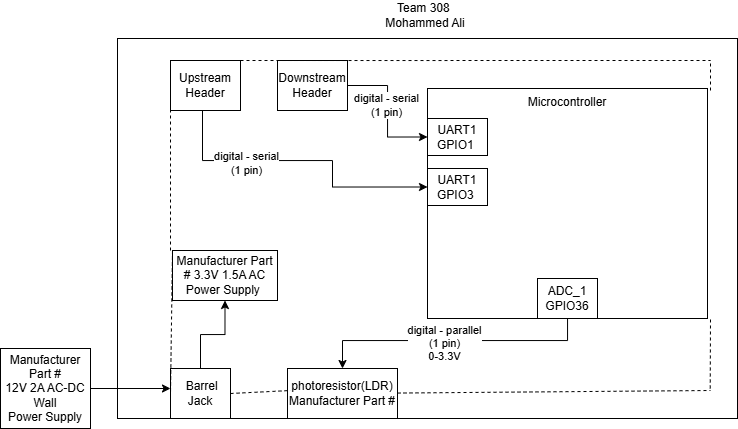

The diagram above was exported from draw.io. Its source (the exported page's mxGraphModel, read from the mxfile embedded in the PNG):
<mxGraphModel dx="2692" dy="535" grid="1" gridSize="10" guides="1" tooltips="1" connect="1" arrows="1" fold="1" page="1" pageScale="1" pageWidth="850" pageHeight="1100" background="none" math="0" shadow="0">
  <root>
    <mxCell id="0" />
    <mxCell id="1" parent="0" />
    <mxCell id="fEXnYA934cidDJpoqiyJ-55" connectable="0" parent="1" style="group" value="" vertex="1">
      <mxGeometry height="380" width="560" x="-1123" y="374.00309570312504" as="geometry" />
    </mxCell>
    <mxCell id="fEXnYA934cidDJpoqiyJ-56" parent="fEXnYA934cidDJpoqiyJ-55" style="rounded=0;whiteSpace=wrap;html=1;verticalAlign=top;" value="" vertex="1">
      <mxGeometry height="380" width="620" x="-60" as="geometry" />
    </mxCell>
    <mxCell id="fEXnYA934cidDJpoqiyJ-64" parent="fEXnYA934cidDJpoqiyJ-55" style="rounded=0;whiteSpace=wrap;html=1;" value="&lt;div&gt;photoresistor(LDR)&lt;/div&gt;&lt;div&gt;Manufacturer Part #&lt;br&gt;&lt;/div&gt;" vertex="1">
      <mxGeometry height="50" width="110" x="110" y="330" as="geometry" />
    </mxCell>
    <mxCell id="fEXnYA934cidDJpoqiyJ-69" parent="fEXnYA934cidDJpoqiyJ-55" style="rounded=0;whiteSpace=wrap;html=1;" value="Manufacturer Part # 3.3V 1.5A AC&lt;br&gt;Power Supply&amp;nbsp;" vertex="1">
      <mxGeometry height="50" width="105" x="-5" y="212" as="geometry" />
    </mxCell>
    <mxCell id="fEXnYA934cidDJpoqiyJ-115" edge="1" parent="fEXnYA934cidDJpoqiyJ-55" source="fEXnYA934cidDJpoqiyJ-74" style="edgeStyle=orthogonalEdgeStyle;rounded=0;orthogonalLoop=1;jettySize=auto;html=1;entryX=0;entryY=0.5;entryDx=0;entryDy=0;" target="fEXnYA934cidDJpoqiyJ-114">
      <mxGeometry relative="1" as="geometry">
        <Array as="points">
          <mxPoint x="25" y="122" />
          <mxPoint x="155" y="122" />
          <mxPoint x="155" y="149" />
        </Array>
      </mxGeometry>
    </mxCell>
    <mxCell id="fEXnYA934cidDJpoqiyJ-116" connectable="0" parent="fEXnYA934cidDJpoqiyJ-115" style="edgeLabel;html=1;align=center;verticalAlign=middle;resizable=0;points=[];" value="digital - serial&lt;br/&gt;(1 pin)" vertex="1">
      <mxGeometry relative="1" x="-0.3814" y="-2" as="geometry">
        <mxPoint as="offset" />
      </mxGeometry>
    </mxCell>
    <mxCell id="fEXnYA934cidDJpoqiyJ-74" parent="fEXnYA934cidDJpoqiyJ-55" style="rounded=0;whiteSpace=wrap;html=1;" value="Upstream&lt;br/&gt;Header " vertex="1">
      <mxGeometry height="50" width="70" x="-7" y="22" as="geometry" />
    </mxCell>
    <mxCell id="fEXnYA934cidDJpoqiyJ-112" edge="1" parent="fEXnYA934cidDJpoqiyJ-55" source="fEXnYA934cidDJpoqiyJ-76" style="edgeStyle=orthogonalEdgeStyle;rounded=0;orthogonalLoop=1;jettySize=auto;html=1;entryX=0;entryY=0.5;entryDx=0;entryDy=0;" target="fEXnYA934cidDJpoqiyJ-111">
      <mxGeometry relative="1" as="geometry" />
    </mxCell>
    <mxCell id="fEXnYA934cidDJpoqiyJ-117" connectable="0" parent="fEXnYA934cidDJpoqiyJ-112" style="edgeLabel;html=1;align=center;verticalAlign=middle;resizable=0;points=[];" value="digital - serial&lt;br/&gt;(1 pin)" vertex="1">
      <mxGeometry relative="1" x="-0.0828" y="-2" as="geometry">
        <mxPoint as="offset" />
      </mxGeometry>
    </mxCell>
    <mxCell id="fEXnYA934cidDJpoqiyJ-76" parent="fEXnYA934cidDJpoqiyJ-55" style="rounded=0;whiteSpace=wrap;html=1;" value="Downstream&lt;br/&gt;Header" vertex="1">
      <mxGeometry height="50" width="70" x="100" y="22" as="geometry" />
    </mxCell>
    <mxCell id="fEXnYA934cidDJpoqiyJ-80" parent="fEXnYA934cidDJpoqiyJ-55" style="rounded=0;whiteSpace=wrap;html=1;verticalAlign=top;" value="&lt;div&gt;Microcontroller&lt;/div&gt;" vertex="1">
      <mxGeometry height="230" width="280" x="250" y="50" as="geometry" />
    </mxCell>
    <mxCell id="fEXnYA934cidDJpoqiyJ-123" edge="1" parent="fEXnYA934cidDJpoqiyJ-55" source="fEXnYA934cidDJpoqiyJ-82" style="edgeStyle=orthogonalEdgeStyle;rounded=0;orthogonalLoop=1;jettySize=auto;html=1;entryX=0.5;entryY=0;entryDx=0;entryDy=0;" target="fEXnYA934cidDJpoqiyJ-64">
      <mxGeometry relative="1" as="geometry">
        <Array as="points">
          <mxPoint x="390" y="302" />
          <mxPoint x="165" y="302" />
        </Array>
      </mxGeometry>
    </mxCell>
    <mxCell id="fEXnYA934cidDJpoqiyJ-124" connectable="0" parent="fEXnYA934cidDJpoqiyJ-123" style="edgeLabel;html=1;align=center;verticalAlign=middle;resizable=0;points=[];" value="digital - parallel&lt;br&gt;(1 pin)&lt;div&gt;0-3.3V&lt;/div&gt;" vertex="1">
      <mxGeometry relative="1" x="0.062" y="2" as="geometry">
        <mxPoint as="offset" />
      </mxGeometry>
    </mxCell>
    <mxCell id="fEXnYA934cidDJpoqiyJ-82" parent="fEXnYA934cidDJpoqiyJ-55" style="rounded=0;whiteSpace=wrap;html=1;" value="ADC_1&lt;br&gt;GPIO36" vertex="1">
      <mxGeometry height="40" width="60" x="360" y="240" as="geometry" />
    </mxCell>
    <mxCell id="fEXnYA934cidDJpoqiyJ-111" parent="fEXnYA934cidDJpoqiyJ-55" style="rounded=0;whiteSpace=wrap;html=1;" value="UART1&lt;br/&gt;GPIO1&amp;nbsp;" vertex="1">
      <mxGeometry height="37" width="60" x="250" y="79.99690429687496" as="geometry" />
    </mxCell>
    <mxCell id="fEXnYA934cidDJpoqiyJ-114" parent="fEXnYA934cidDJpoqiyJ-55" style="rounded=0;whiteSpace=wrap;html=1;" value="UART1&lt;br&gt;GPIO3&amp;nbsp;" vertex="1">
      <mxGeometry height="37" width="60" x="250" y="129.99690429687496" as="geometry" />
    </mxCell>
    <mxCell id="fEXnYA934cidDJpoqiyJ-119" edge="1" parent="fEXnYA934cidDJpoqiyJ-55" source="fEXnYA934cidDJpoqiyJ-56" style="endArrow=none;dashed=1;html=1;rounded=0;exitX=0.956;exitY=0.921;exitDx=0;exitDy=0;exitPerimeter=0;" value="">
      <mxGeometry height="50" relative="1" width="50" as="geometry">
        <mxPoint x="483" y="330.076904296875" as="sourcePoint" />
        <mxPoint x="533" y="280.076904296875" as="targetPoint" />
      </mxGeometry>
    </mxCell>
    <mxCell id="fEXnYA934cidDJpoqiyJ-121" edge="1" parent="fEXnYA934cidDJpoqiyJ-55" source="fEXnYA934cidDJpoqiyJ-64" style="endArrow=none;dashed=1;html=1;rounded=0;" value="">
      <mxGeometry height="50" relative="1" width="50" as="geometry">
        <mxPoint x="483" y="401.99690429687496" as="sourcePoint" />
        <mxPoint x="533" y="351.99690429687496" as="targetPoint" />
      </mxGeometry>
    </mxCell>
    <mxCell id="fEXnYA934cidDJpoqiyJ-125" edge="1" parent="fEXnYA934cidDJpoqiyJ-55" source="fEXnYA934cidDJpoqiyJ-71" style="endArrow=none;dashed=1;html=1;rounded=0;exitX=1;exitY=0.5;exitDx=0;exitDy=0;" value="">
      <mxGeometry height="50" relative="1" width="50" as="geometry">
        <mxPoint x="63" y="351.99690429687496" as="sourcePoint" />
        <mxPoint x="113" y="351.99690429687496" as="targetPoint" />
      </mxGeometry>
    </mxCell>
    <mxCell id="fEXnYA934cidDJpoqiyJ-71" parent="fEXnYA934cidDJpoqiyJ-55" style="rounded=0;whiteSpace=wrap;html=1;" value="&amp;nbsp;Barrel Jack" vertex="1">
      <mxGeometry height="50" width="60" x="-7" y="330" as="geometry" />
    </mxCell>
    <mxCell id="fEXnYA934cidDJpoqiyJ-122" edge="1" parent="fEXnYA934cidDJpoqiyJ-55" source="fEXnYA934cidDJpoqiyJ-71" style="edgeStyle=orthogonalEdgeStyle;rounded=0;orthogonalLoop=1;jettySize=auto;html=1;entryX=0.5;entryY=1;entryDx=0;entryDy=0;" target="fEXnYA934cidDJpoqiyJ-69">
      <mxGeometry relative="1" as="geometry" />
    </mxCell>
    <mxCell id="fEXnYA934cidDJpoqiyJ-126" edge="1" parent="fEXnYA934cidDJpoqiyJ-55" source="fEXnYA934cidDJpoqiyJ-69" style="endArrow=none;dashed=1;html=1;rounded=0;entryX=0;entryY=0.5;entryDx=0;entryDy=0;exitX=0;exitY=0;exitDx=0;exitDy=0;" target="fEXnYA934cidDJpoqiyJ-71" value="">
      <mxGeometry height="50" relative="1" width="50" as="geometry">
        <mxPoint x="-57" y="381.99690429687496" as="sourcePoint" />
        <mxPoint x="-7" y="331.99690429687496" as="targetPoint" />
      </mxGeometry>
    </mxCell>
    <mxCell id="fEXnYA934cidDJpoqiyJ-127" edge="1" parent="fEXnYA934cidDJpoqiyJ-55" style="endArrow=none;dashed=1;html=1;rounded=0;entryX=0;entryY=0.75;entryDx=0;entryDy=0;" target="fEXnYA934cidDJpoqiyJ-74" value="">
      <mxGeometry height="50" relative="1" width="50" as="geometry">
        <mxPoint x="-7" y="211.99690429687496" as="sourcePoint" />
        <mxPoint x="43" y="161.99690429687496" as="targetPoint" />
      </mxGeometry>
    </mxCell>
    <mxCell id="fEXnYA934cidDJpoqiyJ-130" edge="1" parent="fEXnYA934cidDJpoqiyJ-55" style="endArrow=none;dashed=1;html=1;rounded=0;" value="">
      <mxGeometry height="50" relative="1" width="50" as="geometry">
        <mxPoint x="533" y="51.99690429687496" as="sourcePoint" />
        <mxPoint x="533" y="21.99690429687496" as="targetPoint" />
      </mxGeometry>
    </mxCell>
    <mxCell id="fEXnYA934cidDJpoqiyJ-131" edge="1" parent="1" source="fEXnYA934cidDJpoqiyJ-104" style="edgeStyle=orthogonalEdgeStyle;rounded=0;orthogonalLoop=1;jettySize=auto;html=1;">
      <mxGeometry relative="1" as="geometry">
        <mxPoint x="-1130" y="723.9999999999998" as="targetPoint" />
      </mxGeometry>
    </mxCell>
    <mxCell id="fEXnYA934cidDJpoqiyJ-104" parent="1" style="rounded=0;whiteSpace=wrap;html=1;" value="Manufacturer Part #&lt;br/&gt;12V 2A AC-DC Wall&lt;br/&gt;Power Supply" vertex="1">
      <mxGeometry height="80" width="90" x="-1300" y="684" as="geometry" />
    </mxCell>
    <mxCell id="fEXnYA934cidDJpoqiyJ-118" parent="1" style="text;html=1;whiteSpace=wrap;strokeColor=none;fillColor=none;align=center;verticalAlign=middle;rounded=0;" value="Team 308&amp;nbsp;&lt;div&gt;Mohammed Ali&lt;/div&gt;" vertex="1">
      <mxGeometry height="30" width="90" x="-920" y="336" as="geometry" />
    </mxCell>
    <mxCell id="fEXnYA934cidDJpoqiyJ-128" edge="1" parent="1" style="endArrow=none;dashed=1;html=1;rounded=0;entryX=0.537;entryY=0.058;entryDx=0;entryDy=0;entryPerimeter=0;" target="fEXnYA934cidDJpoqiyJ-56" value="">
      <mxGeometry height="50" relative="1" width="50" as="geometry">
        <mxPoint x="-1060" y="396" as="sourcePoint" />
        <mxPoint x="-1010" y="346" as="targetPoint" />
      </mxGeometry>
    </mxCell>
    <mxCell id="fEXnYA934cidDJpoqiyJ-129" edge="1" parent="1" style="endArrow=none;dashed=1;html=1;rounded=0;" value="">
      <mxGeometry height="50" relative="1" width="50" as="geometry">
        <mxPoint x="-850" y="396" as="sourcePoint" />
        <mxPoint x="-590" y="396" as="targetPoint" />
      </mxGeometry>
    </mxCell>
  </root>
</mxGraphModel>